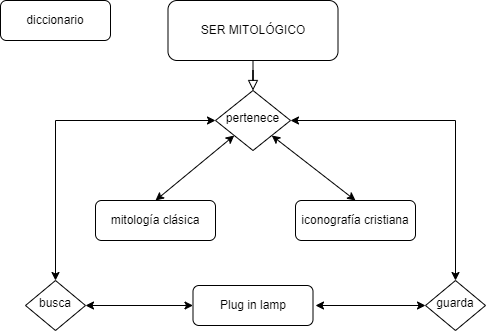

The diagram above was exported from draw.io. Its source (the exported page's mxGraphModel, read from the mxfile embedded in the PNG):
<mxGraphModel dx="790" dy="423" grid="1" gridSize="10" guides="1" tooltips="1" connect="1" arrows="1" fold="1" page="1" pageScale="1" pageWidth="827" pageHeight="1169" math="0" shadow="0">
  <root>
    <mxCell id="WIyWlLk6GJQsqaUBKTNV-0" />
    <mxCell id="WIyWlLk6GJQsqaUBKTNV-1" parent="WIyWlLk6GJQsqaUBKTNV-0" />
    <mxCell id="WIyWlLk6GJQsqaUBKTNV-2" value="" style="rounded=0;html=1;jettySize=auto;orthogonalLoop=1;fontSize=11;endArrow=block;endFill=0;endSize=8;strokeWidth=1;shadow=0;labelBackgroundColor=none;edgeStyle=orthogonalEdgeStyle;" parent="WIyWlLk6GJQsqaUBKTNV-1" source="WIyWlLk6GJQsqaUBKTNV-3" target="WIyWlLk6GJQsqaUBKTNV-6" edge="1">
      <mxGeometry relative="1" as="geometry" />
    </mxCell>
    <mxCell id="WIyWlLk6GJQsqaUBKTNV-3" value="SER MITOLÓGICO" style="rounded=1;whiteSpace=wrap;html=1;fontSize=12;glass=0;strokeWidth=1;shadow=0;" parent="WIyWlLk6GJQsqaUBKTNV-1" vertex="1">
      <mxGeometry x="352.5" y="80" width="170" height="60" as="geometry" />
    </mxCell>
    <mxCell id="WIyWlLk6GJQsqaUBKTNV-6" value="pertenece" style="rhombus;whiteSpace=wrap;html=1;shadow=0;fontFamily=Helvetica;fontSize=12;align=center;strokeWidth=1;spacing=6;spacingTop=-4;" parent="WIyWlLk6GJQsqaUBKTNV-1" vertex="1">
      <mxGeometry x="400" y="170" width="75" height="60" as="geometry" />
    </mxCell>
    <mxCell id="WIyWlLk6GJQsqaUBKTNV-7" value="mitología clásica" style="rounded=1;whiteSpace=wrap;html=1;fontSize=12;glass=0;strokeWidth=1;shadow=0;" parent="WIyWlLk6GJQsqaUBKTNV-1" vertex="1">
      <mxGeometry x="280" y="280" width="120" height="40" as="geometry" />
    </mxCell>
    <mxCell id="WIyWlLk6GJQsqaUBKTNV-12" value="iconografía cristiana" style="rounded=1;whiteSpace=wrap;html=1;fontSize=12;glass=0;strokeWidth=1;shadow=0;" parent="WIyWlLk6GJQsqaUBKTNV-1" vertex="1">
      <mxGeometry x="480" y="280" width="120" height="40" as="geometry" />
    </mxCell>
    <mxCell id="TaMBBqdX1kli8dWwmgI2-2" value="Plug in lamp" style="rounded=1;whiteSpace=wrap;html=1;fontSize=12;glass=0;strokeWidth=1;shadow=0;" vertex="1" parent="WIyWlLk6GJQsqaUBKTNV-1">
      <mxGeometry x="377.5" y="365" width="120" height="40" as="geometry" />
    </mxCell>
    <mxCell id="TaMBBqdX1kli8dWwmgI2-4" value="busca" style="rhombus;whiteSpace=wrap;html=1;shadow=0;fontFamily=Helvetica;fontSize=12;align=center;strokeWidth=1;spacing=6;spacingTop=-4;" vertex="1" parent="WIyWlLk6GJQsqaUBKTNV-1">
      <mxGeometry x="210" y="360" width="60" height="50" as="geometry" />
    </mxCell>
    <mxCell id="TaMBBqdX1kli8dWwmgI2-5" value="guarda" style="rhombus;whiteSpace=wrap;html=1;shadow=0;fontFamily=Helvetica;fontSize=12;align=center;strokeWidth=1;spacing=6;spacingTop=-4;" vertex="1" parent="WIyWlLk6GJQsqaUBKTNV-1">
      <mxGeometry x="610" y="360" width="60" height="50" as="geometry" />
    </mxCell>
    <mxCell id="TaMBBqdX1kli8dWwmgI2-7" value="" style="endArrow=classic;startArrow=classic;html=1;rounded=0;entryX=0;entryY=1;entryDx=0;entryDy=0;exitX=0.5;exitY=0;exitDx=0;exitDy=0;" edge="1" parent="WIyWlLk6GJQsqaUBKTNV-1" source="WIyWlLk6GJQsqaUBKTNV-7" target="WIyWlLk6GJQsqaUBKTNV-6">
      <mxGeometry width="50" height="50" relative="1" as="geometry">
        <mxPoint x="360" y="340" as="sourcePoint" />
        <mxPoint x="410" y="290" as="targetPoint" />
      </mxGeometry>
    </mxCell>
    <mxCell id="TaMBBqdX1kli8dWwmgI2-8" value="" style="endArrow=classic;startArrow=classic;html=1;rounded=0;entryX=1;entryY=1;entryDx=0;entryDy=0;exitX=0.5;exitY=0;exitDx=0;exitDy=0;" edge="1" parent="WIyWlLk6GJQsqaUBKTNV-1" source="WIyWlLk6GJQsqaUBKTNV-12" target="WIyWlLk6GJQsqaUBKTNV-6">
      <mxGeometry width="50" height="50" relative="1" as="geometry">
        <mxPoint x="350" y="290" as="sourcePoint" />
        <mxPoint x="428.75" y="235" as="targetPoint" />
      </mxGeometry>
    </mxCell>
    <mxCell id="TaMBBqdX1kli8dWwmgI2-9" value="" style="endArrow=classic;startArrow=classic;html=1;rounded=0;exitX=0;exitY=0.5;exitDx=0;exitDy=0;" edge="1" parent="WIyWlLk6GJQsqaUBKTNV-1" source="WIyWlLk6GJQsqaUBKTNV-6">
      <mxGeometry width="50" height="50" relative="1" as="geometry">
        <mxPoint x="290" y="210" as="sourcePoint" />
        <mxPoint x="240" y="360" as="targetPoint" />
        <Array as="points">
          <mxPoint x="240" y="200" />
          <mxPoint x="240" y="360" />
        </Array>
      </mxGeometry>
    </mxCell>
    <mxCell id="TaMBBqdX1kli8dWwmgI2-10" value="" style="endArrow=classic;startArrow=classic;html=1;rounded=0;exitX=1;exitY=0.5;exitDx=0;exitDy=0;" edge="1" parent="WIyWlLk6GJQsqaUBKTNV-1" source="WIyWlLk6GJQsqaUBKTNV-6">
      <mxGeometry width="50" height="50" relative="1" as="geometry">
        <mxPoint x="410" y="210" as="sourcePoint" />
        <mxPoint x="640" y="360" as="targetPoint" />
        <Array as="points">
          <mxPoint x="640" y="200" />
        </Array>
      </mxGeometry>
    </mxCell>
    <mxCell id="TaMBBqdX1kli8dWwmgI2-11" value="" style="endArrow=classic;startArrow=classic;html=1;rounded=0;exitX=1;exitY=0.5;exitDx=0;exitDy=0;entryX=0;entryY=0.5;entryDx=0;entryDy=0;" edge="1" parent="WIyWlLk6GJQsqaUBKTNV-1" source="TaMBBqdX1kli8dWwmgI2-4" target="TaMBBqdX1kli8dWwmgI2-2">
      <mxGeometry width="50" height="50" relative="1" as="geometry">
        <mxPoint x="360" y="290" as="sourcePoint" />
        <mxPoint x="410" y="240" as="targetPoint" />
      </mxGeometry>
    </mxCell>
    <mxCell id="TaMBBqdX1kli8dWwmgI2-12" value="" style="endArrow=classic;startArrow=classic;html=1;rounded=0;exitX=0;exitY=0.5;exitDx=0;exitDy=0;" edge="1" parent="WIyWlLk6GJQsqaUBKTNV-1" source="TaMBBqdX1kli8dWwmgI2-5">
      <mxGeometry width="50" height="50" relative="1" as="geometry">
        <mxPoint x="280" y="395" as="sourcePoint" />
        <mxPoint x="500" y="385" as="targetPoint" />
      </mxGeometry>
    </mxCell>
    <mxCell id="TaMBBqdX1kli8dWwmgI2-13" value="diccionario" style="rounded=1;whiteSpace=wrap;html=1;" vertex="1" parent="WIyWlLk6GJQsqaUBKTNV-1">
      <mxGeometry x="185" y="80" width="110" height="40" as="geometry" />
    </mxCell>
  </root>
</mxGraphModel>